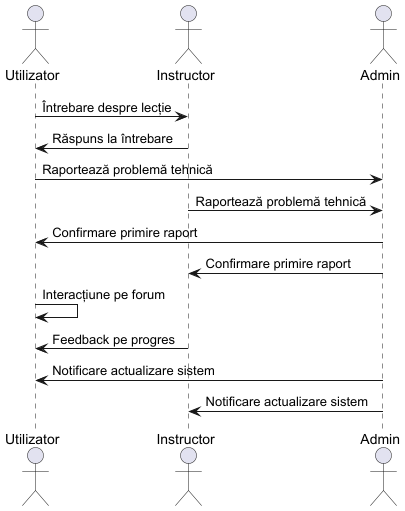

The diagram above was rendered by PlantUML. Its source (embedded in the PNG):
@startuml
' Diagrama de comunicare pentru un sistem educațional

actor Utilizator
actor Instructor
actor Admin

Utilizator -> Instructor : Întrebare despre lecție
Instructor -> Utilizator : Răspuns la întrebare
Utilizator -> Admin : Raportează problemă tehnică
Instructor -> Admin : Raportează problemă tehnică
Admin -> Utilizator : Confirmare primire raport
Admin -> Instructor : Confirmare primire raport
'Admin -> Instructor : Notificare despre feedback-ul utilizatorului
'Instructor -> Admin : Răspunde la notificare

Utilizator -> Utilizator : Interacțiune pe forum
Instructor -> Utilizator : Feedback pe progres
Admin -> Utilizator : Notificare actualizare sistem
Admin -> Instructor : Notificare actualizare sistem

@enduml